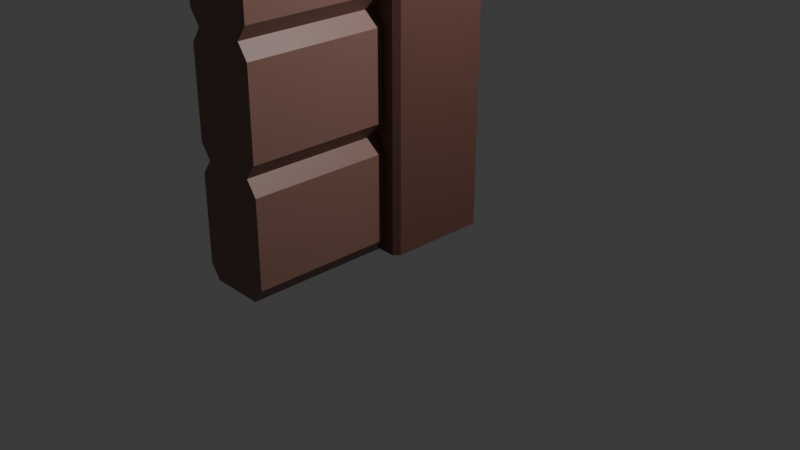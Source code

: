 # Source: wall1way.blend  (saved by Blender 5.1.30; exported with 4.5.12 LTS)
import bpy
from mathutils import Matrix  # noqa: F401  (used for matrix-valued properties, if any)

bpy.ops.wm.read_factory_settings(use_empty=True)
scene = bpy.context.scene
scene.name = 'Scene'

# ---- collections
col_collection = bpy.data.collections.new('Collection'); scene.collection.children.link(col_collection)

# ---- materials (node trees are filled in below, after node groups)
mat_wood = bpy.data.materials.new('wood')
mat_wood.alpha_threshold = 0.0
mat_wood.use_backface_culling_lightprobe_volume = False
mat_wood.roughness = 0.5
mat_wood.line_color = (0.0, 0.0, 0.0, 1.0)
mat_material = bpy.data.materials.new('Material')
mat_woodwall = bpy.data.materials.new('woodwall')

# ---- material node trees
mat_wood.use_nodes = True; mat_wood.node_tree.nodes.clear()
_N = mat_wood.node_tree.nodes; _L = mat_wood.node_tree.links
n0 = _N.new('ShaderNodeOutputMaterial'); n0.name = 'Material Output'; n0.location = (200, 100)
n1 = _N.new('ShaderNodeBsdfPrincipled'); n1.name = 'Principled BSDF'; n1.location = (-200, 100)
n1.inputs[0].default_value = (0.1489, 0.06772, 0.05078, 1.0)
_L.new(n1.outputs[0], n0.inputs[0])
n0.is_active_output = True
mat_material.use_nodes = True; mat_material.node_tree.nodes.clear()
_N = mat_material.node_tree.nodes; _L = mat_material.node_tree.links
n0 = _N.new('ShaderNodeBsdfPrincipled'); n0.name = 'Principled BSDF'; n0.location = (-200, 100)
n0.inputs[0].default_value = (0.2164, 0.1531, 0.1231, 1.0)
n1 = _N.new('ShaderNodeOutputMaterial'); n1.name = 'Material Output'; n1.location = (200, 100)
_L.new(n0.outputs[0], n1.inputs[0])
n1.is_active_output = True
mat_woodwall.use_nodes = True; mat_woodwall.node_tree.nodes.clear()
_N = mat_woodwall.node_tree.nodes; _L = mat_woodwall.node_tree.links
n0 = _N.new('ShaderNodeBsdfPrincipled'); n0.name = 'Principled BSDF'; n0.location = (-200, 100)
n0.inputs[0].default_value = (0.2506, 0.1296, 0.101, 1.0)
n1 = _N.new('ShaderNodeOutputMaterial'); n1.name = 'Material Output'; n1.location = (200, 100)
_L.new(n0.outputs[0], n1.inputs[0])
n1.is_active_output = True

# ---- world
world_world = bpy.data.worlds.new('World'); scene.world = world_world
world_world.use_nodes = True; world_world.node_tree.nodes.clear()
_N = world_world.node_tree.nodes; _L = world_world.node_tree.links
n0 = _N.new('ShaderNodeOutputWorld'); n0.name = 'World Output'; n0.location = (200, 100)
n1 = _N.new('ShaderNodeBackground'); n1.name = 'Background'; n1.location = (-200, 100)
n1.inputs[0].default_value = (0.05088, 0.05088, 0.05088, 1.0)
_L.new(n1.outputs[0], n0.inputs[0])
n0.is_active_output = True
world_world.color = (0.05088, 0.05088, 0.05088)
world_world.sun_shadow_jitter_overblur = 0.0

# ---- cameras
cam_camera = bpy.data.cameras.new('Camera')
cam_camera.clip_end = 100.0
cam_camera.ortho_scale = 7.314

# ---- lights
light_light = bpy.data.lights.new('Light', 'POINT')
light_light.energy = 1000.0
light_light.shadow_soft_size = 0.1

# ---- meshes
me_cube = bpy.data.meshes.new('Cube')
me_cube.from_pydata([(0.9036, 1.0, 7.505), (0.9036, 0.9036, 7.602), (1.0, 0.9036, 7.505), (0.9036, 1.0, -0.03728), (1.0, 0.9036, -0.03728), (1.0, -0.9036, 7.505), (0.9036, -0.9036, 7.602), (0.9036, -1.0, 7.505), (1.0, -0.9036, -0.03728), (0.9036, -1.0, -0.03728), (-0.9036, 1.0, 7.505), (-1.0, 0.9036, 7.505), (-0.9036, 0.9036, 7.602), (-1.0, 0.9036, -0.03728), (-0.9036, 1.0, -0.03728), (-1.0, -0.9036, 7.505), (-0.9036, -1.0, 7.505), (-0.9036, -0.9036, 7.602), (-0.9036, -1.0, -0.03728), (-1.0, -0.9036, -0.03728), (0.6952, 0.6952, 7.602), (-0.6952, 0.6952, 7.602), (-0.6952, -0.6952, 7.602), (0.6952, -0.6952, 7.602), (-0.6952, 0.6952, 7.516), (0.6952, 0.6952, 7.516), (0.6952, -0.6952, 7.516), (-0.6952, -0.6952, 7.516)], [], [(0, 1, 2), (5, 6, 7), (10, 11, 12), (15, 16, 17), (2, 4, 3, 0), (18, 16, 15, 19), (7, 9, 8, 5), (10, 14, 13, 11), (6, 17, 16, 7), (1, 6, 5, 2), (17, 12, 11, 15), (12, 1, 0, 10), (14, 10, 0, 3), (4, 2, 5, 8), (21, 22, 27, 24), (13, 14, 3, 4, 8, 9, 18, 19), (9, 7, 16, 18), (19, 15, 11, 13), (1, 12, 21, 20), (12, 17, 22, 21), (17, 6, 23, 22), (6, 1, 20, 23), (25, 24, 27, 26), (20, 21, 24, 25), (22, 23, 26, 27), (23, 20, 25, 26)])
me_cube.polygons.foreach_set('material_index', [0, 0, 0, 0, 0, 0, 0, 0, 0, 0, 0, 0, 0, 0, 1, 0, 0, 0, 0, 0, 0, 0, 1, 1, 1, 1])
_uv = me_cube.uv_layers.new(name='UVMap')
_uv.uv.foreach_set('vector', [0.6294, 0.494, 0.637, 0.512, 0.6226, 0.512, 0.6226, 0.738, 0.637, 0.738, 0.6294, 0.756, 0.863, 0.5, 0.875, 0.512, 0.863, 0.512, 0.875, 0.738, 0.863, 0.75, 0.863, 0.738, 0.6226, 0.512, 0.375, 0.512, 0.371, 0.492, 0.6294, 0.494, 0.375, 0.0, 0.6218, 0.0, 0.6218, 0.01204, 0.375, 0.01204, 0.6294, 0.756, 0.371, 0.758, 0.375, 0.738, 0.6226, 0.738, 0.6218, 0.262, 0.375, 0.262, 0.375, 0.238, 0.6218, 0.238, 0.637, 0.738, 0.863, 0.738, 0.863, 0.75, 0.6294, 0.756, 0.637, 0.512, 0.637, 0.738, 0.6226, 0.738, 0.6226, 0.512, 0.863, 0.738, 0.863, 0.512, 0.875, 0.512, 0.875, 0.738, 0.863, 0.512, 0.637, 0.512, 0.6294, 0.494, 0.863, 0.5, 0.375, 0.262, 0.6218, 0.262, 0.6294, 0.494, 0.371, 0.492, 0.375, 0.512, 0.6226, 0.512, 0.6226, 0.738, 0.375, 0.738, 0.8369, 0.5381, 0.8369, 0.7119, 0.8369, 0.7119, 0.8369, 0.5381, 0.125, 0.512, 0.137, 0.5, 0.371, 0.492, 0.375, 0.512, 0.375, 0.738, 0.371, 0.758, 0.137, 0.75, 0.125, 0.738, 0.371, 0.758, 0.6294, 0.756, 0.6218, 0.988, 0.375, 0.988, 0.375, 0.01204, 0.6218, 0.01204, 0.6218, 0.238, 0.375, 0.238, 0.637, 0.512, 0.863, 0.512, 0.8369, 0.5381, 0.6631, 0.5381, 0.863, 0.512, 0.863, 0.738, 0.8369, 0.7119, 0.8369, 0.5381, 0.863, 0.738, 0.637, 0.738, 0.6631, 0.7119, 0.8369, 0.7119, 0.637, 0.738, 0.637, 0.512, 0.6631, 0.5381, 0.6631, 0.7119, 0.6631, 0.5381, 0.8369, 0.5381, 0.8369, 0.7119, 0.6631, 0.7119, 0.6631, 0.5381, 0.8369, 0.5381, 0.8369, 0.5381, 0.6631, 0.5381, 0.8369, 0.7119, 0.6631, 0.7119, 0.6631, 0.7119, 0.8369, 0.7119, 0.6631, 0.7119, 0.6631, 0.5381, 0.6631, 0.5381, 0.6631, 0.7119])
me_cube.materials.append(mat_wood)
me_cube.materials.append(mat_material)
me_cube.use_mirror_vertex_groups = False
me_cube.update()
me_cube_001 = bpy.data.meshes.new('Cube.001')
me_cube_001.from_pydata([(-0.3333, -2.479, -1.0), (0.3333, -2.479, -1.0), (0.3333, -2.479, 3.418), (-0.3333, -2.479, 3.418), (0.3333, 0.3333, 3.418), (0.3333, -0.3333, 3.418), (-0.3333, 0.3333, 3.418), (-0.3333, -0.3333, 3.418), (-0.3333, 0.3333, -1.0), (-0.3333, -0.3333, -1.0), (0.3333, 0.3333, -1.0), (0.3333, -0.3333, -1.0), (0.3333, -2.479, 1.946), (0.3333, -2.479, 0.4728), (-0.3333, -2.479, 1.946), (-0.3333, -2.479, 0.4728), (0.3333, -0.3333, 1.946), (0.3333, -0.3333, 0.4728), (0.3333, 0.3333, 1.946), (0.3333, 0.3333, 0.4728), (-0.3333, 0.3333, 1.946), (-0.3333, 0.3333, 0.4728), (-0.3333, -0.3333, 0.4728), (-0.3333, -0.3333, 1.946), (0.5175, -0.4649, 2.13), (0.5175, -0.4649, 3.234), (0.4649, -2.479, 0.2887), (0.4649, -2.479, -0.8159), (0.4649, -0.5175, -0.8159), (0.4649, -0.5175, 0.2887), (0.5175, 0.4649, 0.2887), (0.5175, 0.4649, -0.8159), (0.4649, 0.5175, 3.234), (0.4649, 0.5175, 2.13), (-0.4649, 0.5175, 2.13), (-0.4649, 0.5175, 3.234), (-0.5175, 0.4649, 2.13), (-0.5175, 0.4649, 3.234), (-0.5175, -0.4649, 2.13), (-0.5175, -0.4649, 3.234), (-0.4649, -2.479, 0.2887), (-0.4649, -0.5175, 0.2887), (-0.4649, -0.5175, -0.8159), (-0.4649, -2.479, -0.8159), (-0.4649, -2.479, 3.234), (-0.4649, -0.5175, 3.234), (-0.4649, -0.5175, 2.13), (-0.4649, -2.479, 2.13), (-0.4649, -2.479, 1.761), (-0.4649, -0.5175, 1.761), (-0.4649, -0.5175, 0.657), (-0.4649, -2.479, 0.657), (-0.5175, -0.4649, -0.8159), (-0.5175, -0.4649, 0.2887), (-0.5175, -0.4649, 0.657), (-0.5175, -0.4649, 1.761), (-0.5175, 0.4649, -0.8159), (-0.5175, 0.4649, 0.2887), (-0.5175, 0.4649, 0.657), (-0.5175, 0.4649, 1.761), (-0.4649, 0.5175, -0.8159), (-0.4649, 0.5175, 0.2887), (-0.4649, 0.5175, 0.657), (-0.4649, 0.5175, 1.761), (0.4649, 0.5175, 0.2887), (0.4649, 0.5175, -0.8159), (0.4649, 0.5175, 1.761), (0.4649, 0.5175, 0.657), (0.5175, 0.4649, 3.234), (0.5175, 0.4649, 2.13), (0.5175, 0.4649, 1.761), (0.5175, 0.4649, 0.657), (0.4649, -2.479, 3.234), (0.4649, -2.479, 2.13), (0.4649, -0.5175, 2.13), (0.4649, -0.5175, 3.234), (0.4649, -2.479, 1.761), (0.4649, -2.479, 0.657), (0.4649, -0.5175, 0.657), (0.4649, -0.5175, 1.761), (0.5175, -0.4649, -0.8159), (0.5175, -0.4649, 0.2887), (0.5175, -0.4649, 0.657), (0.5175, -0.4649, 1.761)], [], [(5, 7, 3, 2), (9, 11, 1, 0), (26, 27, 28, 29), (12, 2, 3, 14), (8, 10, 11, 9), (4, 6, 7, 5), (40, 41, 42, 43), (44, 45, 46, 47), (48, 49, 50, 51), (1, 13, 15, 0), (13, 12, 14, 15), (72, 73, 74, 75), (76, 77, 78, 79), (5, 16, 24, 25), (13, 1, 27, 26), (1, 11, 28, 27), (11, 17, 29, 28), (17, 13, 26, 29), (10, 19, 30, 31), (4, 18, 33, 32), (20, 6, 35, 34), (6, 20, 36, 37), (23, 7, 39, 38), (15, 22, 41, 40), (22, 9, 42, 41), (9, 0, 43, 42), (0, 15, 40, 43), (3, 7, 45, 44), (7, 23, 46, 45), (23, 14, 47, 46), (14, 3, 44, 47), (14, 23, 49, 48), (23, 22, 50, 49), (22, 15, 51, 50), (15, 14, 48, 51), (9, 22, 53, 52), (22, 23, 55, 54), (21, 8, 56, 57), (20, 21, 58, 59), (8, 21, 61, 60), (21, 20, 63, 62), (19, 10, 65, 64), (18, 19, 67, 66), (18, 4, 68, 69), (19, 18, 70, 71), (2, 12, 73, 72), (12, 16, 74, 73), (16, 5, 75, 74), (5, 2, 72, 75), (12, 13, 77, 76), (13, 17, 78, 77), (17, 16, 79, 78), (16, 12, 76, 79), (17, 11, 80, 81), (16, 17, 82, 83)])
_uv = me_cube_001.uv_layers.new(name='UVMap')
_uv.uv.foreach_set('vector', [0.7083, 0.6667, 0.7917, 0.6667, 0.7917, 0.75, 0.7083, 0.75, 0.2083, 0.6667, 0.2917, 0.6667, 0.2917, 0.75, 0.2083, 0.75, 0.4443, 0.819, 0.3794, 0.819, 0.315, 0.681, 0.4168, 0.681, 0.5417, 0.8333, 0.625, 0.8333, 0.625, 0.9167, 0.5417, 0.9167, 0.2083, 0.5833, 0.2917, 0.5833, 0.2917, 0.6667, 0.2083, 0.6667, 0.7083, 0.5833, 0.7917, 0.5833, 0.7917, 0.6667, 0.7083, 0.6667, 0.4407, 0.8951, 0.3857, 0.6882, 0.2446, 0.6882, 0.3734, 0.8951, 0.6266, 0.8951, 0.7554, 0.6882, 0.6143, 0.6882, 0.5593, 0.8951, 0.5336, 0.8951, 0.5705, 0.6882, 0.4295, 0.6882, 0.4664, 0.8951, 0.375, 0.8333, 0.4583, 0.8333, 0.4583, 0.9167, 0.375, 0.9167, 0.4583, 0.8333, 0.5417, 0.8333, 0.5417, 0.9167, 0.4583, 0.9167, 0.6206, 0.819, 0.5557, 0.819, 0.5832, 0.681, 0.685, 0.681, 0.5324, 0.819, 0.4676, 0.819, 0.4491, 0.681, 0.5509, 0.681, 0.7083, 0.6667, 0.5694, 0.6667, 0.5832, 0.6667, 0.685, 0.6667, 0.4583, 0.8333, 0.375, 0.8333, 0.3794, 0.819, 0.4443, 0.819, 0.375, 0.8333, 0.2917, 0.6667, 0.315, 0.681, 0.3794, 0.819, 0.2917, 0.6667, 0.4306, 0.6667, 0.4168, 0.681, 0.315, 0.681, 0.4306, 0.6667, 0.4583, 0.8333, 0.4443, 0.819, 0.4168, 0.681, 0.2917, 0.5833, 0.4306, 0.5833, 0.4168, 0.5833, 0.315, 0.5833, 0.7083, 0.5833, 0.5694, 0.5833, 0.5868, 0.5762, 0.691, 0.5762, 0.5972, 0.5833, 0.7917, 0.5833, 0.7674, 0.5762, 0.6215, 0.5762, 0.7917, 0.5833, 0.5972, 0.5833, 0.6304, 0.5744, 0.7751, 0.5804, 0.5972, 0.6667, 0.7917, 0.6667, 0.7751, 0.6625, 0.6304, 0.6542, 0.4583, 0.9167, 0.4028, 0.6667, 0.3857, 0.6882, 0.4407, 0.8951, 0.4028, 0.6667, 0.2083, 0.6667, 0.2446, 0.6882, 0.3857, 0.6882, 0.2083, 0.6667, 0.375, 0.9167, 0.3734, 0.8951, 0.2446, 0.6882, 0.375, 0.9167, 0.4583, 0.9167, 0.4407, 0.8951, 0.3734, 0.8951, 0.625, 0.9167, 0.7917, 0.6667, 0.7554, 0.6882, 0.6266, 0.8951, 0.7917, 0.6667, 0.5972, 0.6667, 0.6143, 0.6882, 0.7554, 0.6882, 0.5972, 0.6667, 0.5417, 0.9167, 0.5593, 0.8951, 0.6143, 0.6882, 0.5417, 0.9167, 0.625, 0.9167, 0.6266, 0.8951, 0.5593, 0.8951, 0.5417, 0.9167, 0.5972, 0.6667, 0.5705, 0.6882, 0.5336, 0.8951, 0.5972, 0.6667, 0.4028, 0.6667, 0.4295, 0.6882, 0.5705, 0.6882, 0.4028, 0.6667, 0.4583, 0.9167, 0.4664, 0.8951, 0.4295, 0.6882, 0.4583, 0.9167, 0.5417, 0.9167, 0.5336, 0.8951, 0.4664, 0.8951, 0.2083, 0.6667, 0.4028, 0.6667, 0.3909, 0.6293, 0.2463, 0.621, 0.4028, 0.6667, 0.5972, 0.6667, 0.583, 0.6459, 0.4384, 0.6376, 0.4028, 0.5833, 0.2083, 0.5833, 0.2463, 0.5507, 0.3909, 0.5566, 0.5972, 0.5833, 0.4028, 0.5833, 0.4384, 0.5626, 0.583, 0.5685, 0.2083, 0.5833, 0.4028, 0.5833, 0.3785, 0.5762, 0.2326, 0.5762, 0.4028, 0.5833, 0.5972, 0.5833, 0.5729, 0.5762, 0.4271, 0.5762, 0.4306, 0.5833, 0.2917, 0.5833, 0.309, 0.5762, 0.4132, 0.5762, 0.5694, 0.5833, 0.4306, 0.5833, 0.4479, 0.5762, 0.5521, 0.5762, 0.5694, 0.5833, 0.7083, 0.5833, 0.685, 0.5833, 0.5832, 0.5833, 0.4306, 0.5833, 0.5694, 0.5833, 0.5509, 0.5833, 0.4491, 0.5833, 0.625, 0.8333, 0.5417, 0.8333, 0.5557, 0.819, 0.6206, 0.819, 0.5417, 0.8333, 0.5694, 0.6667, 0.5832, 0.681, 0.5557, 0.819, 0.5694, 0.6667, 0.7083, 0.6667, 0.685, 0.681, 0.5832, 0.681, 0.7083, 0.6667, 0.625, 0.8333, 0.6206, 0.819, 0.685, 0.681, 0.5417, 0.8333, 0.4583, 0.8333, 0.4676, 0.819, 0.5324, 0.819, 0.4583, 0.8333, 0.4306, 0.6667, 0.4491, 0.681, 0.4676, 0.819, 0.4306, 0.6667, 0.5694, 0.6667, 0.5509, 0.681, 0.4491, 0.681, 0.5694, 0.6667, 0.5417, 0.8333, 0.5324, 0.819, 0.5509, 0.681, 0.4306, 0.6667, 0.2917, 0.6667, 0.315, 0.6667, 0.4168, 0.6667, 0.5694, 0.6667, 0.4306, 0.6667, 0.4491, 0.6667, 0.5509, 0.6667])
me_cube_001.materials.append(mat_woodwall)
me_cube_001.update()

# ---- objects
ob_center = bpy.data.objects.new('center', me_cube)
ob_light = bpy.data.objects.new('Light', light_light)
ob_camera = bpy.data.objects.new('Camera', cam_camera)
ob_wall = bpy.data.objects.new('wall', me_cube_001)

# ---- transforms, parenting, visibility, modifiers, constraints
ob_center.location = (0.0, 0.0, 0.0)
ob_center.scale = (0.5577, 0.5577, 0.5577)
ob_center.lock_rotations_4d = False
ob_center.empty_display_type = 'ARROWS'
ob_center.lineart.crease_threshold = 0.0
ob_light.location = (4.076, 1.005, 5.904)
ob_light.rotation_euler = (0.6503, 0.05522, 1.866)
ob_light.lock_rotations_4d = False
ob_light.empty_display_type = 'ARROWS'
ob_light.color = (0.0, 0.0, 0.0, 0.0)
ob_light.lineart.crease_threshold = 0.0
ob_camera.location = (7.359, -6.926, 4.958)
ob_camera.rotation_euler = (1.109, 0.0, 0.8149)
ob_camera.lock_rotations_4d = False
ob_camera.empty_display_type = 'ARROWS'
ob_camera.color = (0.0, 0.0, 0.0, 0.0)
ob_camera.display_type = 'WIRE'
ob_camera.lineart.crease_threshold = 0.0
ob_wall.location = (0.0, 0.0, 0.7598)
ob_wall.scale = (0.8109, 0.8109, 0.8109)

# ---- collection membership
col_collection.objects.link(ob_center)
col_collection.objects.link(ob_light)
col_collection.objects.link(ob_camera)
col_collection.objects.link(ob_wall)

# ---- scene / render settings (as saved in the file)
scene.camera = ob_camera
scene.frame_start = 1; scene.frame_end = 250; scene.frame_set(1)
scene.render.engine = 'BLENDER_EEVEE_NEXT'
scene.render.bake_bias = 0.0
scene.render.bake_samples = 0
scene.cycles.sampling_pattern = 'TABULATED_SOBOL'
scene.eevee.use_volume_custom_range = False
bpy.context.view_layer.update()
